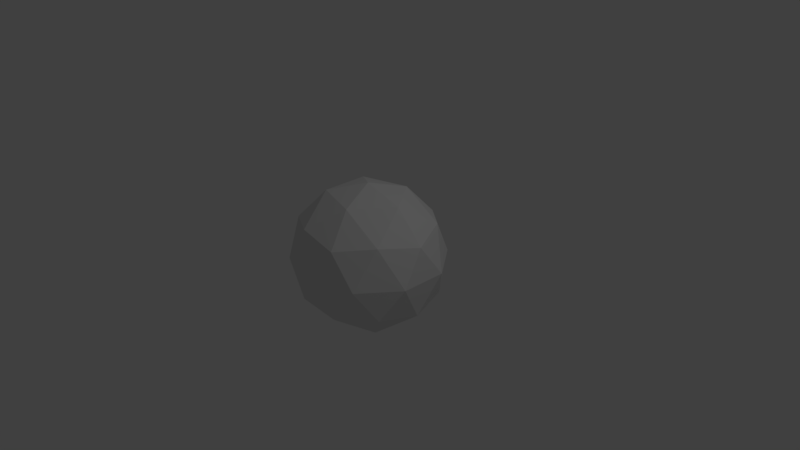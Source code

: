 # Source: Asteroid.blend  (saved by Blender 2.79.0; exported with 4.5.12 LTS)
import bpy
from mathutils import Matrix  # noqa: F401  (used for matrix-valued properties, if any)

bpy.ops.wm.read_factory_settings(use_empty=True)
scene = bpy.context.scene
scene.name = 'Scene'

# ---- collections
col_collection_1 = bpy.data.collections.new('Collection 1'); scene.collection.children.link(col_collection_1)

# ---- world
world_world = bpy.data.worlds.new('World'); scene.world = world_world
world_world.color = (0.05088, 0.05088, 0.05088)
world_world.use_sun_shadow = False
world_world.sun_shadow_jitter_overblur = 0.0
world_world.cycles.sampling_method = 'MANUAL'

# ---- cameras
cam_camera = bpy.data.cameras.new('Camera')
cam_camera.clip_end = 100.0
cam_camera.lens = 35.0
cam_camera.sensor_width = 32.0
cam_camera.sensor_height = 18.0
cam_camera.ortho_scale = 7.314
cam_camera.dof.focus_distance = 0.0
cam_camera.dof.aperture_fstop = 128.0

# ---- lights
light_lamp = bpy.data.lights.new('Lamp', 'POINT')
light_lamp.transmission_factor = 0.0
light_lamp.cutoff_distance = 30.0
light_lamp.energy = 100.0
light_lamp.shadow_buffer_clip_start = 1.001
light_lamp.shadow_soft_size = 0.1
light_lamp.shadow_maximum_resolution = 0.006
light_lamp.use_absolute_resolution = True

# ---- meshes
me_icosphere = bpy.data.meshes.new('Icosphere')
me_icosphere.from_pydata([(0.0, 0.0, -1.0), (0.7236, -0.5257, -0.4472), (-0.2764, -0.8506, -0.4472), (-0.8944, 0.0, -0.4472), (-0.2764, 0.8506, -0.4472), (0.7236, 0.5257, -0.4472), (0.2764, -0.8506, 0.4472), (-0.7236, -0.5257, 0.4472), (-0.7236, 0.5257, 0.4472), (0.2764, 0.8506, 0.4472), (0.8944, 0.0, 0.4472), (0.0, 0.0, 1.0), (-0.1625, -0.5, -0.8507), (0.4253, -0.309, -0.8507), (0.2629, -0.809, -0.5257), (0.8506, 0.0, -0.5257), (0.4253, 0.309, -0.8507), (-0.5257, 0.0, -0.8507), (-0.6882, -0.5, -0.5257), (-0.1625, 0.5, -0.8507), (-0.6882, 0.5, -0.5257), (0.2629, 0.809, -0.5257), (0.9511, -0.309, 0.0), (0.9511, 0.309, 0.0), (0.0, -1.0, 0.0), (0.5878, -0.809, 0.0), (-0.9511, -0.309, 0.0), (-0.5878, -0.809, 0.0), (-0.5878, 0.809, 0.0), (-0.9511, 0.309, 0.0), (0.5878, 0.809, 0.0), (0.0, 1.0, 0.0), (0.6882, -0.5, 0.5257), (-0.2629, -0.809, 0.5257), (-0.8506, 0.0, 0.5257), (-0.2629, 0.809, 0.5257), (0.6882, 0.5, 0.5257), (0.1625, -0.5, 0.8507), (0.5257, 0.0, 0.8507), (-0.4253, -0.309, 0.8507), (-0.4253, 0.309, 0.8507), (0.1625, 0.5, 0.8507)], [], [(0, 13, 12), (1, 13, 15), (0, 12, 17), (0, 17, 19), (0, 19, 16), (1, 15, 22), (2, 14, 24), (3, 18, 26), (4, 20, 28), (5, 21, 30), (1, 22, 25), (2, 24, 27), (3, 26, 29), (4, 28, 31), (5, 30, 23), (6, 32, 37), (7, 33, 39), (8, 34, 40), (9, 35, 41), (10, 36, 38), (38, 41, 11), (38, 36, 41), (36, 9, 41), (41, 40, 11), (41, 35, 40), (35, 8, 40), (40, 39, 11), (40, 34, 39), (34, 7, 39), (39, 37, 11), (39, 33, 37), (33, 6, 37), (37, 38, 11), (37, 32, 38), (32, 10, 38), (23, 36, 10), (23, 30, 36), (30, 9, 36), (31, 35, 9), (31, 28, 35), (28, 8, 35), (29, 34, 8), (29, 26, 34), (26, 7, 34), (27, 33, 7), (27, 24, 33), (24, 6, 33), (25, 32, 6), (25, 22, 32), (22, 10, 32), (30, 31, 9), (30, 21, 31), (21, 4, 31), (28, 29, 8), (28, 20, 29), (20, 3, 29), (26, 27, 7), (26, 18, 27), (18, 2, 27), (24, 25, 6), (24, 14, 25), (14, 1, 25), (22, 23, 10), (22, 15, 23), (15, 5, 23), (16, 21, 5), (16, 19, 21), (19, 4, 21), (19, 20, 4), (19, 17, 20), (17, 3, 20), (17, 18, 3), (17, 12, 18), (12, 2, 18), (15, 16, 5), (15, 13, 16), (13, 0, 16), (12, 14, 2), (12, 13, 14), (13, 1, 14)])
me_icosphere.use_remesh_preserve_volume = False
me_icosphere.use_remesh_preserve_attributes = False
me_icosphere.use_mirror_vertex_groups = False
me_icosphere.update()

# ---- objects
ob_icosphere = bpy.data.objects.new('Icosphere', me_icosphere)
ob_lamp = bpy.data.objects.new('Lamp', light_lamp)
ob_camera = bpy.data.objects.new('Camera', cam_camera)

# ---- transforms, parenting, visibility, modifiers, constraints
ob_icosphere.location = (0.0, 0.0, 0.0)
ob_icosphere.scale = (1.051, 1.0, 1.0)
ob_icosphere.lineart.crease_threshold = 0.0
ob_lamp.location = (4.076, 1.005, 5.904)
ob_lamp.rotation_euler = (0.6503, 0.05522, 1.866)
ob_lamp.lock_rotations_4d = False
ob_lamp.empty_display_type = 'ARROWS'
ob_lamp.color = (0.0, 0.0, 0.0, 0.0)
ob_lamp.lineart.crease_threshold = 0.0
ob_camera.location = (7.481, -6.508, 5.344)
ob_camera.rotation_euler = (1.109, 0.0, 0.8149)
ob_camera.lock_rotations_4d = False
ob_camera.empty_display_type = 'ARROWS'
ob_camera.color = (0.0, 0.0, 0.0, 0.0)
ob_camera.display_type = 'WIRE'
ob_camera.lineart.crease_threshold = 0.0

# ---- collection membership
col_collection_1.objects.link(ob_icosphere)
col_collection_1.objects.link(ob_lamp)
col_collection_1.objects.link(ob_camera)

# ---- scene / render settings (as saved in the file)
scene.camera = ob_camera
scene.frame_start = 1; scene.frame_end = 250; scene.frame_set(1)
scene.render.engine = 'BLENDER_EEVEE_NEXT'
scene.render.resolution_percentage = 50
scene.render.dither_intensity = 0.0
scene.cycles.use_denoising = False
scene.cycles.samples = 128
scene.cycles.sampling_pattern = 'TABULATED_SOBOL'
scene.cycles.use_adaptive_sampling = False
scene.cycles.use_light_tree = False
scene.cycles.blur_glossy = 0.0
scene.cycles.sample_clamp_indirect = 0.0
scene.view_settings.view_transform = 'Standard'
bpy.context.view_layer.update()
